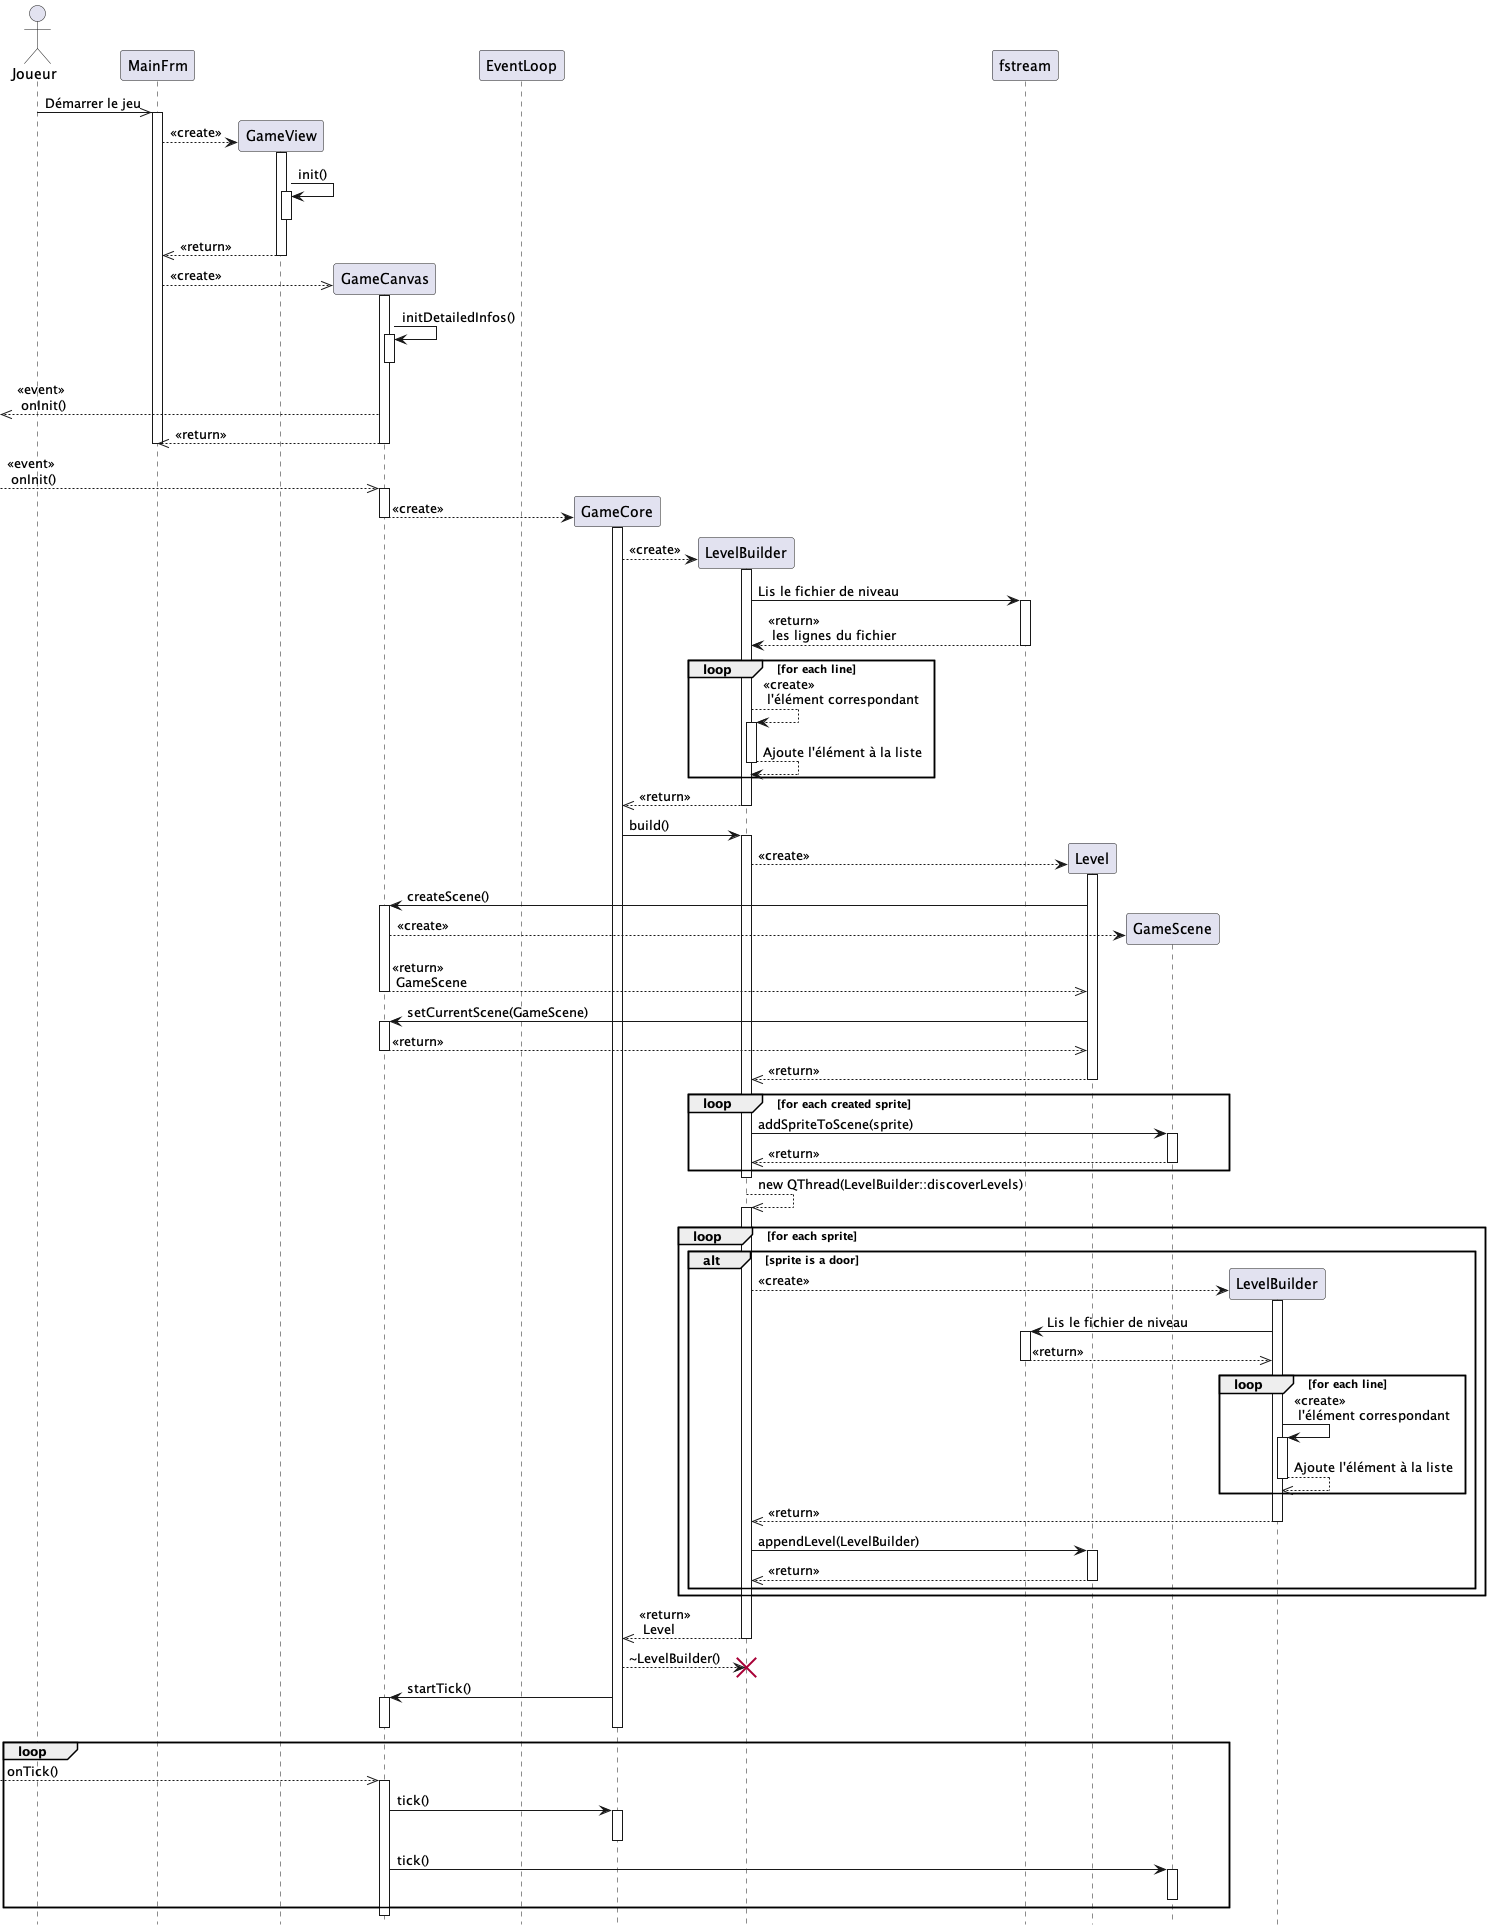

The diagram above was rendered by PlantUML. Its source (embedded in the PNG):
@startuml UML_sequence
hide footbox
actor Joueur
participant MainFrm
participant GameView
participant GameCanvas
participant EventLoop
participant GameCore
participant LevelBuilder
participant fstream
participant Level
participant GameScene
participant LevelBuilder as LB

Joueur ->> MainFrm: Démarrer le jeu
activate MainFrm
create GameView
MainFrm --> GameView: <<create>>
activate GameView
GameView -> GameView: init()
activate GameView
deactivate GameView
GameView -->> MainFrm: <<return>>
deactivate GameView

create GameCanvas
MainFrm -->> GameCanvas: <<create>>
activate GameCanvas
GameCanvas -> GameCanvas: initDetailedInfos()
activate GameCanvas
deactivate GameCanvas
[<<-- GameCanvas: <<event>> \n onInit()
GameCanvas -->> MainFrm: <<return>>
deactivate GameCanvas
deactivate MainFrm
[-->> GameCanvas: <<event>> \n onInit()
activate GameCanvas
create GameCore
GameCanvas --> GameCore: <<create>>
activate GameCore
deactivate GameCanvas

create LevelBuilder
GameCore --> LevelBuilder: <<create>>
activate LevelBuilder

LevelBuilder -> fstream : Lis le fichier de niveau
activate fstream
fstream --> LevelBuilder: <<return>> \n les lignes du fichier
deactivate fstream

loop for each line
	LevelBuilder --> LevelBuilder: <<create>> \n l'élément correspondant
	activate LevelBuilder
	LevelBuilder --> LevelBuilder: Ajoute l'élément à la liste
	deactivate LevelBuilder
end

LevelBuilder -->> GameCore: <<return>>
deactivate LevelBuilder

GameCore -> LevelBuilder: build()
activate LevelBuilder
create Level
LevelBuilder --> Level: <<create>>
activate Level
Level -> GameCanvas: createScene()
activate GameCanvas
create GameScene
GameCanvas --> GameScene: <<create>>
GameCanvas -->> Level: <<return>> \n GameScene
deactivate GameCanvas
Level -> GameCanvas: setCurrentScene(GameScene)
activate GameCanvas
GameCanvas -->> Level: <<return>>
deactivate GameCanvas
Level -->> LevelBuilder: <<return>>
deactivate Level

loop for each created sprite
	LevelBuilder -> GameScene: addSpriteToScene(sprite)
	activate GameScene
	GameScene -->> LevelBuilder: <<return>>
	deactivate GameScene
end


deactivate LevelBuilder
LevelBuilder -->> LevelBuilder: new QThread(LevelBuilder::discoverLevels)

activate LevelBuilder
loop for each sprite
	alt sprite is a door
		create LB
		LevelBuilder --> LB: <<create>>
		activate LB
		LB -> fstream: Lis le fichier de niveau
		activate fstream
		fstream -->> LB: <<return>>
		deactivate fstream

		loop for each line
			LB -> LB: <<create>> \n l'élément correspondant
			activate LB
			LB -->> LB: Ajoute l'élément à la liste
			deactivate LB
		end

		LB -->> LevelBuilder: <<return>>
		deactivate LB
		LevelBuilder -> Level: appendLevel(LevelBuilder)
		activate Level
		Level -->> LevelBuilder: <<return>>
		deactivate Level
	end
end
LevelBuilder -->> GameCore: <<return>> \n Level
deactivate LevelBuilder
GameCore --> LevelBuilder: ~LevelBuilder()
destroy LevelBuilder
GameCore -> GameCanvas: startTick()
activate GameCanvas
deactivate GameCore
deactivate GameCanvas

loop
[-->> GameCanvas: onTick()
activate GameCanvas
GameCanvas -> GameCore: tick()
activate GameCore
deactivate GameCore
GameCanvas -> GameScene: tick()
activate GameScene
deactivate GameScene
end
@enduml